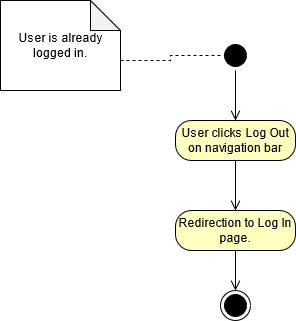

The diagram above was exported from draw.io. Its source (the exported page's mxGraphModel, read from the mxfile embedded in the PNG):
<mxGraphModel dx="686" dy="382" grid="1" gridSize="10" guides="1" tooltips="1" connect="1" arrows="1" fold="1" page="1" pageScale="1" pageWidth="850" pageHeight="1100" math="0" shadow="0">
  <root>
    <mxCell id="0" />
    <mxCell id="1" parent="0" />
    <mxCell id="XpXlokRPGn6ulVDzbZSC-3" style="edgeStyle=orthogonalEdgeStyle;rounded=0;orthogonalLoop=1;jettySize=auto;html=1;exitX=0;exitY=0;exitDx=120;exitDy=60;exitPerimeter=0;entryX=0;entryY=0.5;entryDx=0;entryDy=0;dashed=1;endArrow=none;endFill=0;" parent="1" source="WaA14T76FzC0ZRJNUP9e-9" target="WaA14T76FzC0ZRJNUP9e-17" edge="1">
      <mxGeometry relative="1" as="geometry" />
    </mxCell>
    <mxCell id="WaA14T76FzC0ZRJNUP9e-9" value="User is already logged in." style="shape=note;whiteSpace=wrap;html=1;backgroundOutline=1;darkOpacity=0.05;" parent="1" vertex="1">
      <mxGeometry x="110" y="30" width="120" height="90" as="geometry" />
    </mxCell>
    <mxCell id="WaA14T76FzC0ZRJNUP9e-10" value="User clicks Log Out on navigation bar" style="rounded=1;whiteSpace=wrap;html=1;arcSize=40;fontColor=#000000;fillColor=#ffffc0;" parent="1" vertex="1">
      <mxGeometry x="285" y="150" width="120" height="40" as="geometry" />
    </mxCell>
    <mxCell id="WaA14T76FzC0ZRJNUP9e-14" value="Redirection to Log In page." style="rounded=1;whiteSpace=wrap;html=1;arcSize=40;fontColor=#000000;fillColor=#ffffc0;" parent="1" vertex="1">
      <mxGeometry x="285" y="240" width="120" height="40" as="geometry" />
    </mxCell>
    <mxCell id="WaA14T76FzC0ZRJNUP9e-15" value="" style="edgeStyle=orthogonalEdgeStyle;html=1;verticalAlign=bottom;endArrow=open;endSize=8;entryX=0.5;entryY=0;entryDx=0;entryDy=0;" parent="1" source="WaA14T76FzC0ZRJNUP9e-14" target="WaA14T76FzC0ZRJNUP9e-19" edge="1">
      <mxGeometry relative="1" as="geometry">
        <mxPoint x="345" y="340" as="targetPoint" />
      </mxGeometry>
    </mxCell>
    <mxCell id="WaA14T76FzC0ZRJNUP9e-16" value="" style="edgeStyle=orthogonalEdgeStyle;html=1;verticalAlign=bottom;endArrow=open;endSize=8;entryX=0.5;entryY=0;entryDx=0;entryDy=0;exitX=0.5;exitY=1;exitDx=0;exitDy=0;" parent="1" source="WaA14T76FzC0ZRJNUP9e-10" target="WaA14T76FzC0ZRJNUP9e-14" edge="1">
      <mxGeometry relative="1" as="geometry">
        <mxPoint x="355" y="250" as="targetPoint" />
        <mxPoint x="345" y="260" as="sourcePoint" />
      </mxGeometry>
    </mxCell>
    <mxCell id="WaA14T76FzC0ZRJNUP9e-17" value="" style="ellipse;html=1;shape=startState;fillColor=#000000;" parent="1" vertex="1">
      <mxGeometry x="330" y="70" width="30" height="30" as="geometry" />
    </mxCell>
    <mxCell id="WaA14T76FzC0ZRJNUP9e-18" value="" style="edgeStyle=orthogonalEdgeStyle;html=1;verticalAlign=bottom;endArrow=open;endSize=8;entryX=0.5;entryY=0;entryDx=0;entryDy=0;" parent="1" source="WaA14T76FzC0ZRJNUP9e-17" target="WaA14T76FzC0ZRJNUP9e-10" edge="1">
      <mxGeometry relative="1" as="geometry">
        <mxPoint x="345" y="140" as="targetPoint" />
      </mxGeometry>
    </mxCell>
    <mxCell id="WaA14T76FzC0ZRJNUP9e-19" value="" style="ellipse;html=1;shape=endState;fillColor=#000000;" parent="1" vertex="1">
      <mxGeometry x="330" y="320" width="30" height="30" as="geometry" />
    </mxCell>
  </root>
</mxGraphModel>